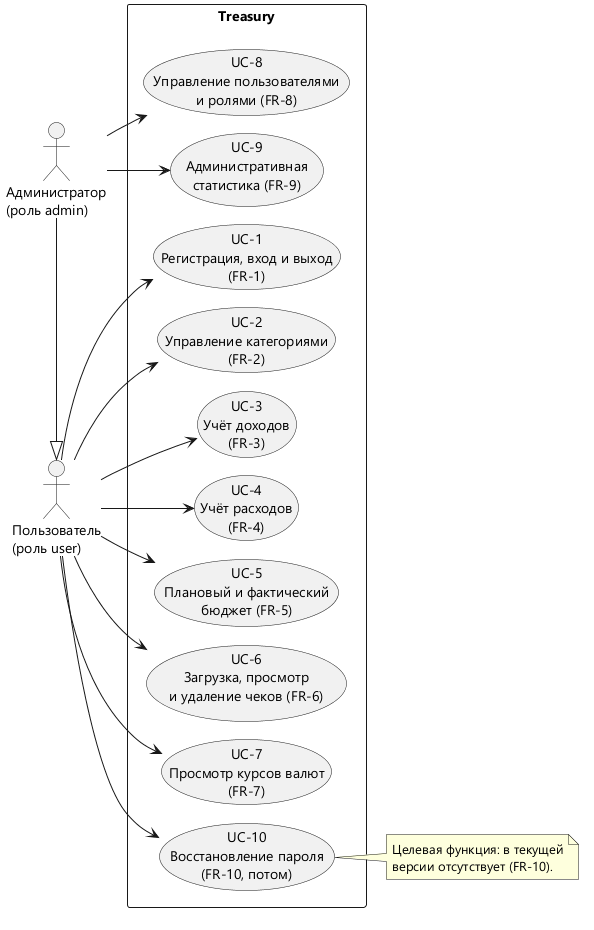

The diagram above was rendered by PlantUML. Its source (embedded in the PNG):
@startuml usecases
!pragma layout smetana
skinparam defaultFontName "Segoe UI"
skinparam shadowing false
skinparam packageStyle rectangle
left to right direction

actor "Пользователь\n(роль user)" as User
actor "Администратор\n(роль admin)" as Admin

Admin -|> User

rectangle "Treasury" {
  usecase "UC-1\nРегистрация, вход и выход\n(FR-1)" as UC1
  usecase "UC-2\nУправление категориями\n(FR-2)" as UC2
  usecase "UC-3\nУчёт доходов\n(FR-3)" as UC3
  usecase "UC-4\nУчёт расходов\n(FR-4)" as UC4
  usecase "UC-5\nПлановый и фактический\nбюджет (FR-5)" as UC5
  usecase "UC-6\nЗагрузка, просмотр\nи удаление чеков (FR-6)" as UC6
  usecase "UC-7\nПросмотр курсов валют\n(FR-7)" as UC7
  usecase "UC-10\nВосстановление пароля\n(FR-10, потом)" as UC10

  usecase "UC-8\nУправление пользователями\nи ролями (FR-8)" as UC8
  usecase "UC-9\nАдминистративная\nстатистика (FR-9)" as UC9
}

User --> UC1
User --> UC2
User --> UC3
User --> UC4
User --> UC5
User --> UC6
User --> UC7
User --> UC10

Admin --> UC8
Admin --> UC9

note right of UC10
  Целевая функция: в текущей
  версии отсутствует (FR-10).
end note
@enduml